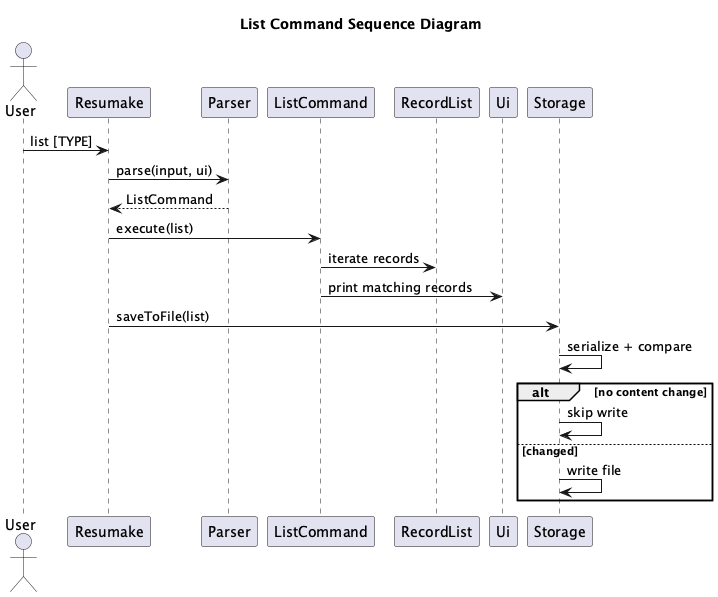

The diagram above was rendered by PlantUML. Its source (embedded in the PNG):
@startuml
!pragma layout smetana

title List Command Sequence Diagram

actor User
participant Resumake
participant Parser
participant ListCommand
participant RecordList
participant Ui
participant Storage

User -> Resumake: list [TYPE]
Resumake -> Parser: parse(input, ui)
Parser --> Resumake: ListCommand
Resumake -> ListCommand: execute(list)
ListCommand -> RecordList: iterate records
ListCommand -> Ui: print matching records
Resumake -> Storage: saveToFile(list)
Storage -> Storage: serialize + compare
alt no content change
    Storage -> Storage: skip write
else changed
    Storage -> Storage: write file
end
@enduml